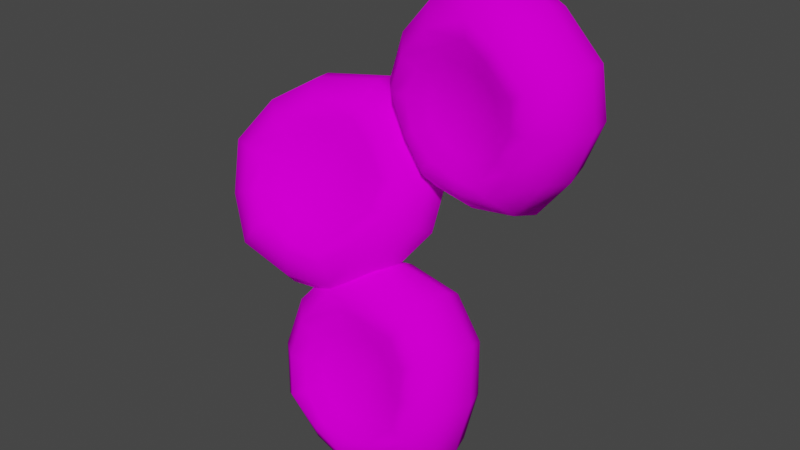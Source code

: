 # Source: Bakterija8Acineto.blend  (saved by Blender 3.6.13; exported with 4.5.12 LTS)
import bpy
from mathutils import Matrix  # noqa: F401  (used for matrix-valued properties, if any)

bpy.ops.wm.read_factory_settings(use_empty=True)
scene = bpy.context.scene
scene.name = 'Scene'

# ---- collections
col_bakterija8 = bpy.data.collections.new('Bakterija8'); scene.collection.children.link(col_bakterija8)

# ---- images (referenced by path relative to the original .blend; pixels are not part of the script)
import os
ASSET_DIR = os.environ.get("B2B_ASSET_DIR", "")  # directory of the original .blend (textures are referenced by path, not embedded)
HERE = os.path.dirname(os.path.abspath(__file__))  # packed textures are extracted next to this script under _unpacked/

def load_image(name, relpath, width, height, colorspace="sRGB"):
    """Load a texture the original file referenced (path relative to the .blend, or extracted next to this script)."""
    p = next((c for c in (os.path.join(HERE, relpath), os.path.join(ASSET_DIR, relpath)) if relpath and os.path.exists(c)), "")
    if p:
        img = bpy.data.images.load(p, check_existing=True)
        img.name = name
    else:  # same state as the original file: an image datablock whose file is absent (Cycles renders it pink)
        img = bpy.data.images.new(name, width, height)
        img.source = "FILE"
        img.filepath = "//" + (relpath or name)
    img.colorspace_settings.name = colorspace
    return img
img_bakterija8texture_png = load_image('Bakterija8Texture.png', 'Bakterija8Texture.png', 1024, 1024, 'sRGB')

# ---- materials (node trees are filled in below, after node groups)
mat_bakterija8material = bpy.data.materials.new('Bakterija8Material')
mat_bakterija8material.use_transparent_shadow = False

# ---- material node trees
mat_bakterija8material.use_nodes = True; mat_bakterija8material.node_tree.nodes.clear()
_N = mat_bakterija8material.node_tree.nodes; _L = mat_bakterija8material.node_tree.links
n0 = _N.new('ShaderNodeBsdfPrincipled'); n0.name = 'Principled BSDF'; n0.location = (10, 300)
n0.distribution = 'GGX'
n0.subsurface_method = 'RANDOM_WALK_SKIN'
n0.inputs[3].default_value = 1.45
n0.inputs[13].default_value = 0.0
n0.inputs[27].default_value = (0.0, 0.0, 0.0, 1.0)
n0.inputs[28].default_value = 1.0
n1 = _N.new('ShaderNodeOutputMaterial'); n1.name = 'Material Output'; n1.location = (300, 300)
n2 = _N.new('ShaderNodeTexImage'); n2.name = 'Image Texture'; n2.location = (-255, 291)
n2.image = img_bakterija8texture_png
_L.new(n0.outputs[0], n1.inputs[0])
_L.new(n2.outputs[0], n0.inputs[0])
n1.is_active_output = True

# ---- world
world_world = bpy.data.worlds.new('World'); scene.world = world_world
world_world.use_nodes = True; world_world.node_tree.nodes.clear()
_N = world_world.node_tree.nodes; _L = world_world.node_tree.links
n0 = _N.new('ShaderNodeOutputWorld'); n0.name = 'World Output'; n0.location = (300, 300)
n1 = _N.new('ShaderNodeBackground'); n1.name = 'Background'; n1.location = (10, 300)
n1.inputs[0].default_value = (0.05088, 0.05088, 0.05088, 1.0)
_L.new(n1.outputs[0], n0.inputs[0])
n0.is_active_output = True
world_world.color = (0.05088, 0.05088, 0.05088)
world_world.use_sun_shadow = False
world_world.sun_shadow_jitter_overblur = 0.0

# ---- meshes
me_sphere_002 = bpy.data.meshes.new('Sphere.002')
me_sphere_002.from_pydata([(0.9779, -0.1257, 1.786), (0.9554, -0.03535, 1.35), (1.28, -0.1468, 1.498), (1.484, 0.05019, 1.607), (1.568, 0.2944, 1.645), (1.52, 0.5486, 1.609), (1.348, 0.7742, 1.502), (1.015, 0.7697, 1.353), (1.005, -0.03827, 1.158), (1.323, -0.1486, 1.156), (1.554, 0.04679, 1.156), (1.649, 0.2904, 1.156), (1.591, 0.5452, 1.158), (1.39, 0.7725, 1.16), (1.065, 0.7668, 1.162), (0.9532, -0.03366, 0.9674), (1.173, -0.1363, 0.8254), (1.375, 0.06172, 0.7167), (1.459, 0.3063, 0.6793), (1.412, 0.5602, 0.7187), (1.241, 0.7848, 0.8291), (1.012, 0.7714, 0.9707), (0.8127, -0.02276, 0.8282), (0.9665, -0.1199, 0.5459), (1.089, 0.08425, 0.3584), (1.145, 0.331, 0.2932), (1.126, 0.5827, 0.3604), (1.034, 0.8011, 0.5496), (0.872, 0.7823, 0.8314), (0.6216, -0.008478, 0.7781), (0.6401, -0.09568, 0.4992), (0.6544, 0.1166, 0.2833), (0.6724, 0.3661, 0.2082), (0.6911, 0.615, 0.2853), (0.708, 0.8254, 0.5029), (0.6809, 0.7966, 0.7813), (0.431, 0.005346, 0.8305), (0.2613, -0.06798, 0.5502), (0.1677, 0.1521, 0.364), (0.1477, 0.4044, 0.2993), (0.2044, 0.6506, 0.366), (0.3291, 0.8531, 0.5539), (0.4904, 0.8104, 0.8338), (0.2922, 0.01501, 0.9715), (0.06167, -0.05438, 0.8256), (-0.1106, 0.1712, 0.7192), (-0.1582, 0.4254, 0.6825), (-0.0739, 0.6696, 0.7211), (0.1295, 0.8667, 0.8292), (0.3515, 0.8201, 0.9747), (0.6275, 0.04084, 1.161), (0.2421, 0.01793, 1.163), (-0.08778, -0.04473, 1.165), (-0.2884, 0.1825, 1.167), (-0.346, 0.4373, 1.168), (-0.2517, 0.6809, 1.169), (-0.01993, 0.8763, 1.168), (0.3014, 0.823, 1.166), (0.6781, 0.7272, 1.164), (0.2944, 0.01332, 1.354), (0.03353, -0.05503, 1.508), (-0.1375, 0.1696, 1.618), (-0.1847, 0.4235, 1.657), (-0.1008, 0.668, 1.62), (0.1014, 0.866, 1.511), (0.3537, 0.8184, 1.357), (0.4349, 0.002417, 1.493), (0.2683, -0.0734, 1.775), (0.1769, 0.145, 1.964), (0.1577, 0.3968, 2.031), (0.2136, 0.6435, 1.966), (0.3362, 0.8476, 1.779), (0.4942, 0.8075, 1.497), (0.626, -0.01186, 1.543), (0.6843, -0.1047, 1.945), (0.7011, 0.1056, 2.163), (0.7199, 0.3545, 2.24), (0.7378, 0.6041, 2.165), (0.7521, 0.8163, 1.949), (0.6853, 0.7932, 1.547), (0.8165, -0.02569, 1.491), (1.103, 0.07679, 1.974), (1.159, 0.3229, 2.04), (1.139, 0.5753, 1.976), (1.046, 0.7953, 1.789), (0.8758, 0.7794, 1.494), (1.14, -0.127, 1.418), (1.161, -0.1275, 1.157), (1.034, -0.1171, 0.9074), (0.8871, -0.1054, 0.6869), (0.6149, -0.08507, 0.6156), (0.3437, -0.06538, 0.6902), (0.1459, -0.05162, 0.8909), (0.07467, -0.04746, 1.164), (0.1738, -0.05581, 1.426), (0.3491, -0.06955, 1.634), (0.684, -0.09482, 1.783), (0.8969, -0.1099, 1.646), (1.21, 0.8208, 1.422), (1.231, 0.8203, 1.161), (1.104, 0.8307, 0.9112), (0.9569, 0.8424, 0.6907), (0.6848, 0.8627, 0.6194), (0.4135, 0.8824, 0.694), (0.2157, 0.8962, 0.8947), (0.1445, 0.9003, 1.168), (0.2437, 0.892, 1.429), (0.4189, 0.8782, 1.638), (0.7538, 0.853, 1.787), (0.9667, 0.8378, 1.65), (0.05127, -0.5989, -0.5296), (0.2491, -0.5948, -0.9287), (0.4591, -0.59, -0.619), (0.5466, -0.3311, -0.4882), (0.5643, -0.07043, -0.4851), (0.5093, 0.1522, -0.6103), (0.3901, 0.3028, -0.8448), (0.1888, 0.1856, -1.126), (0.3922, -0.6179, -1.064), (0.6747, -0.6402, -0.8835), (0.8434, -0.3943, -0.8291), (0.8895, -0.1383, -0.8528), (0.806, 0.08889, -0.9512), (0.6058, 0.2526, -1.109), (0.3319, 0.1625, -1.261), (0.4481, -0.6604, -1.249), (0.7214, -0.7251, -1.233), (0.9217, -0.5033, -1.284), (0.9789, -0.2557, -1.345), (0.8844, -0.02006, -1.406), (0.6524, 0.1677, -1.459), (0.3878, 0.12, -1.446), (0.4018, -0.711, -1.435), (0.6924, -0.8122, -1.569), (0.8664, -0.619, -1.725), (0.9144, -0.3815, -1.822), (0.8291, -0.1358, -1.847), (0.6234, 0.08064, -1.795), (0.3415, 0.06947, -1.632), (0.2656, -0.7561, -1.571), (0.4395, -0.8826, -1.77), (0.5364, -0.7149, -2.003), (0.5573, -0.4863, -2.128), (0.4991, -0.2317, -2.125), (0.3705, 0.01031, -1.996), (0.2054, 0.02441, -1.769), (0.07616, -0.7835, -1.622), (0.09074, -0.9463, -1.916), (0.08033, -0.7942, -2.178), (0.06357, -0.5711, -2.312), (0.04301, -0.311, -2.3), (0.02178, -0.05342, -2.141), (0.01589, -0.003079, -1.82), (-0.1159, -0.7861, -1.574), (-0.2235, -0.9376, -1.785), (-0.3427, -0.7869, -2.02), (-0.3976, -0.5643, -2.145), (-0.38, -0.3037, -2.142), (-0.2924, -0.04469, -2.011), (-0.1761, -0.00563, -1.771), (0.06279, -0.641, -1.264), (-0.259, -0.763, -1.439), (-0.5286, -0.9084, -1.576), (-0.7288, -0.7446, -1.734), (-0.8122, -0.5175, -1.833), (-0.7661, -0.2614, -1.857), (-0.5975, -0.0155, -1.802), (-0.3193, 0.01744, -1.636), (0.01141, 0.02435, -1.432), (-0.3149, -0.7205, -1.253), (-0.6054, -0.8268, -1.23), (-0.8373, -0.639, -1.283), (-0.9319, -0.4034, -1.345), (-0.8747, -0.1558, -1.406), (-0.6744, 0.06606, -1.456), (-0.3752, 0.05995, -1.451), (-0.2686, -0.6699, -1.068), (-0.5462, -0.7364, -0.8908), (-0.7519, -0.5199, -0.8386), (-0.8372, -0.2743, -0.8632), (-0.7892, -0.03673, -0.9608), (-0.6152, 0.1565, -1.117), (-0.3288, 0.1105, -1.265), (-0.1324, -0.6249, -0.931), (-0.282, -0.6279, -0.5425), (-0.4105, -0.3859, -0.4129), (-0.4688, -0.1313, -0.4102), (-0.4479, 0.09727, -0.535), (-0.3509, 0.2649, -0.7682), (-0.1927, 0.1556, -1.128), (0.05706, -0.5974, -0.8801), (0.03004, -0.3414, -0.3712), (0.009479, -0.08127, -0.3585), (-0.00728, 0.1418, -0.4934), (-0.01769, 0.2939, -0.7553), (-0.003217, 0.1831, -1.077), (0.3811, -0.6217, -0.758), (0.536, -0.6621, -0.9652), (0.559, -0.729, -1.237), (0.5496, -0.7946, -1.494), (0.3558, -0.8588, -1.688), (0.086, -0.8979, -1.761), (-0.1874, -0.9016, -1.691), (-0.3912, -0.8687, -1.499), (-0.4444, -0.8052, -1.232), (-0.4048, -0.7362, -0.9709), (-0.1983, -0.6468, -0.6804), (0.05463, -0.6295, -0.6892), (0.3101, 0.2971, -0.9903), (0.4651, 0.2567, -1.198), (0.488, 0.1898, -1.469), (0.4787, 0.1242, -1.726), (0.2848, 0.06001, -1.92), (0.01504, 0.02087, -1.993), (-0.2584, 0.01723, -1.924), (-0.4622, 0.05008, -1.732), (-0.5154, 0.1136, -1.464), (-0.4758, 0.1826, -1.203), (-0.2693, 0.272, -0.9127), (-0.01633, 0.2893, -0.9214), (-0.1537, -0.0878, 0.8153), (-0.2602, -0.2346, 0.4085), (0.09834, -0.1678, 0.4921), (0.227, 0.1025, 0.4441), (0.2201, 0.346, 0.3499), (0.07865, 0.5258, 0.2237), (-0.1757, 0.6145, 0.08477), (-0.4998, 0.4492, 0.05243), (-0.2361, -0.3187, 0.2307), (0.09664, -0.3275, 0.1864), (0.2389, -0.1049, 0.03781), (0.2368, 0.1219, -0.09178), (0.09059, 0.3184, -0.1826), (-0.1774, 0.4547, -0.2209), (-0.4757, 0.3651, -0.1253), (-0.3091, -0.4232, 0.07909), (-0.08567, -0.5204, -0.0614), (0.01527, -0.357, -0.2959), (-0.001365, -0.151, -0.4556), (-0.1331, 0.06631, -0.5163), (-0.3597, 0.2618, -0.4687), (-0.5486, 0.2606, -0.2769), (-0.4595, -0.5201, -0.005814), (-0.3162, -0.6997, -0.2507), (-0.3005, -0.5913, -0.5333), (-0.347, -0.4045, -0.7099), (-0.4488, -0.1679, -0.7537), (-0.5903, 0.0825, -0.658), (-0.6991, 0.1637, -0.3618), (-0.6472, -0.5835, -0.001245), (-0.6318, -0.7888, -0.2094), (-0.7224, -0.7162, -0.4894), (-0.8063, -0.5421, -0.6651), (-0.8707, -0.2929, -0.7098), (-0.9059, -0.006583, -0.6167), (-0.8867, 0.1003, -0.3573), (-0.8217, -0.5963, 0.09157), (-0.9854, -0.8405, -0.07071), (-1.175, -0.7752, -0.2981), (-1.293, -0.6036, -0.4554), (-1.323, -0.3518, -0.5186), (-1.259, -0.05826, -0.478), (-1.061, 0.08749, -0.2644), (-0.9364, -0.5551, 0.2478), (-1.141, -0.7456, 0.2166), (-1.396, -0.6569, 0.07761), (-1.537, -0.4771, -0.04859), (-1.544, -0.2336, -0.1428), (-1.415, 0.03669, -0.1908), (-1.176, 0.1286, -0.1082), (-0.6135, -0.3515, 0.3056), (-0.9604, -0.471, 0.4255), (-1.242, -0.6091, 0.5463), (-1.51, -0.4728, 0.508), (-1.656, -0.2762, 0.4172), (-1.658, -0.04941, 0.2876), (-1.516, 0.1732, 0.139), (-1.2, 0.2127, 0.06948), (-0.8177, 0.2314, 0.002035), (-0.8875, -0.3665, 0.5771), (-1.085, -0.4159, 0.8115), (-1.311, -0.2204, 0.8592), (-1.443, -0.003088, 0.7985), (-1.46, 0.2029, 0.6387), (-1.359, 0.3663, 0.4042), (-1.127, 0.3173, 0.2211), (-0.737, -0.2696, 0.662), (-0.8289, -0.2368, 0.9834), (-0.9703, 0.01356, 1.079), (-1.072, 0.2502, 1.035), (-1.119, 0.4369, 0.8587), (-1.103, 0.5454, 0.5761), (-0.9766, 0.4142, 0.306), (-0.5494, -0.2062, 0.6575), (-0.4131, -0.06891, 1.026), (-0.4482, 0.2174, 1.119), (-0.5127, 0.4666, 1.075), (-0.5966, 0.6407, 0.8988), (-0.6871, 0.7133, 0.6188), (-0.7889, 0.4775, 0.3014), (-0.3748, -0.1934, 0.5647), (-0.09002, 0.2058, 0.8558), (-0.1197, 0.4575, 0.7927), (-0.2383, 0.6291, 0.6354), (-0.4278, 0.6944, 0.408), (-0.6144, 0.4904, 0.2086), (-0.04769, -0.2279, 0.454), (-0.0596, -0.352, 0.2236), (-0.211, -0.5006, 0.0401), (-0.3777, -0.6389, -0.1132), (-0.6449, -0.7291, -0.1067), (-0.8934, -0.7473, 0.0255), (-1.057, -0.6887, 0.2479), (-1.091, -0.569, 0.501), (-0.9647, -0.4201, 0.7019), (-0.7728, -0.2821, 0.8378), (-0.4365, -0.1411, 0.8824), (-0.2511, -0.1654, 0.711), (-0.3297, 0.577, 0.03482), (-0.3416, 0.4529, -0.1955), (-0.493, 0.3043, -0.379), (-0.6598, 0.1661, -0.5323), (-0.9269, 0.0759, -0.5258), (-1.175, 0.05764, -0.3936), (-1.339, 0.1162, -0.1712), (-1.373, 0.236, 0.08184), (-1.247, 0.3848, 0.2828), (-1.055, 0.5228, 0.4186), (-0.7186, 0.6639, 0.4633), (-0.5332, 0.6396, 0.2918)], [], [(58, 85, 7), (84, 83, 5, 6), (82, 81, 3, 4), (97, 80, 1, 86), (109, 84, 6, 98), (83, 82, 4, 5), (81, 0, 2, 3), (80, 50, 1), (98, 6, 13, 99), (5, 4, 11, 12), (3, 2, 9, 10), (1, 50, 8), (58, 7, 14), (6, 5, 12, 13), (4, 3, 10, 11), (86, 1, 8, 87), (12, 11, 18, 19), (10, 9, 16, 17), (8, 50, 15), (58, 14, 21), (13, 12, 19, 20), (11, 10, 17, 18), (87, 8, 15, 88), (99, 13, 20, 100), (58, 21, 28), (20, 19, 26, 27), (18, 17, 24, 25), (88, 15, 22, 89), (100, 20, 27, 101), (19, 18, 25, 26), (17, 16, 23, 24), (15, 50, 22), (25, 24, 31, 32), (89, 22, 29, 90), (101, 27, 34, 102), (26, 25, 32, 33), (24, 23, 30, 31), (22, 50, 29), (58, 28, 35), (27, 26, 33, 34), (102, 34, 41, 103), (33, 32, 39, 40), (31, 30, 37, 38), (29, 50, 36), (58, 35, 42), (34, 33, 40, 41), (32, 31, 38, 39), (90, 29, 36, 91), (38, 37, 44, 45), (36, 50, 43), (58, 42, 49), (41, 40, 47, 48), (39, 38, 45, 46), (91, 36, 43, 92), (103, 41, 48, 104), (40, 39, 46, 47), (58, 49, 57), (48, 47, 55, 56), (46, 45, 53, 54), (92, 43, 51, 93), (104, 48, 56, 105), (47, 46, 54, 55), (45, 44, 52, 53), (43, 50, 51), (93, 51, 59, 94), (105, 56, 64, 106), (55, 54, 62, 63), (53, 52, 60, 61), (51, 50, 59), (58, 57, 65), (56, 55, 63, 64), (54, 53, 61, 62), (106, 64, 71, 107), (63, 62, 69, 70), (61, 60, 67, 68), (59, 50, 66), (58, 65, 72), (64, 63, 70, 71), (62, 61, 68, 69), (94, 59, 66, 95), (66, 50, 73), (58, 72, 79), (71, 70, 77, 78), (69, 68, 75, 76), (95, 66, 73, 96), (107, 71, 78, 108), (70, 69, 76, 77), (68, 67, 74, 75), (78, 77, 83, 84), (76, 75, 81, 82), (96, 73, 80, 97), (108, 78, 84, 109), (77, 76, 82, 83), (75, 74, 0, 81), (73, 50, 80), (58, 79, 85), (74, 96, 97, 0), (67, 95, 96, 74), (60, 94, 95, 67), (52, 93, 94, 60), (44, 92, 93, 52), (37, 91, 92, 44), (30, 90, 91, 37), (23, 89, 90, 30), (16, 88, 89, 23), (9, 87, 88, 16), (2, 86, 87, 9), (0, 97, 86, 2), (79, 108, 109, 85), (72, 107, 108, 79), (65, 106, 107, 72), (57, 105, 106, 65), (49, 104, 105, 57), (42, 103, 104, 49), (35, 102, 103, 42), (28, 101, 102, 35), (21, 100, 101, 28), (14, 99, 100, 21), (7, 98, 99, 14), (85, 109, 98, 7), (168, 195, 117), (194, 193, 115, 116), (192, 191, 113, 114), (207, 190, 111, 196), (219, 194, 116, 208), (193, 192, 114, 115), (191, 110, 112, 113), (190, 160, 111), (208, 116, 123, 209), (115, 114, 121, 122), (113, 112, 119, 120), (111, 160, 118), (168, 117, 124), (116, 115, 122, 123), (114, 113, 120, 121), (196, 111, 118, 197), (122, 121, 128, 129), (120, 119, 126, 127), (118, 160, 125), (168, 124, 131), (123, 122, 129, 130), (121, 120, 127, 128), (197, 118, 125, 198), (209, 123, 130, 210), (168, 131, 138), (130, 129, 136, 137), (128, 127, 134, 135), (198, 125, 132, 199), (210, 130, 137, 211), (129, 128, 135, 136), (127, 126, 133, 134), (125, 160, 132), (135, 134, 141, 142), (199, 132, 139, 200), (211, 137, 144, 212), (136, 135, 142, 143), (134, 133, 140, 141), (132, 160, 139), (168, 138, 145), (137, 136, 143, 144), (212, 144, 151, 213), (143, 142, 149, 150), (141, 140, 147, 148), (139, 160, 146), (168, 145, 152), (144, 143, 150, 151), (142, 141, 148, 149), (200, 139, 146, 201), (148, 147, 154, 155), (146, 160, 153), (168, 152, 159), (151, 150, 157, 158), (149, 148, 155, 156), (201, 146, 153, 202), (213, 151, 158, 214), (150, 149, 156, 157), (168, 159, 167), (158, 157, 165, 166), (156, 155, 163, 164), (202, 153, 161, 203), (214, 158, 166, 215), (157, 156, 164, 165), (155, 154, 162, 163), (153, 160, 161), (203, 161, 169, 204), (215, 166, 174, 216), (165, 164, 172, 173), (163, 162, 170, 171), (161, 160, 169), (168, 167, 175), (166, 165, 173, 174), (164, 163, 171, 172), (216, 174, 181, 217), (173, 172, 179, 180), (171, 170, 177, 178), (169, 160, 176), (168, 175, 182), (174, 173, 180, 181), (172, 171, 178, 179), (204, 169, 176, 205), (176, 160, 183), (168, 182, 189), (181, 180, 187, 188), (179, 178, 185, 186), (205, 176, 183, 206), (217, 181, 188, 218), (180, 179, 186, 187), (178, 177, 184, 185), (188, 187, 193, 194), (186, 185, 191, 192), (206, 183, 190, 207), (218, 188, 194, 219), (187, 186, 192, 193), (185, 184, 110, 191), (183, 160, 190), (168, 189, 195), (184, 206, 207, 110), (177, 205, 206, 184), (170, 204, 205, 177), (162, 203, 204, 170), (154, 202, 203, 162), (147, 201, 202, 154), (140, 200, 201, 147), (133, 199, 200, 140), (126, 198, 199, 133), (119, 197, 198, 126), (112, 196, 197, 119), (110, 207, 196, 112), (189, 218, 219, 195), (182, 217, 218, 189), (175, 216, 217, 182), (167, 215, 216, 175), (159, 214, 215, 167), (152, 213, 214, 159), (145, 212, 213, 152), (138, 211, 212, 145), (131, 210, 211, 138), (124, 209, 210, 131), (117, 208, 209, 124), (195, 219, 208, 117), (278, 305, 227), (304, 303, 225, 226), (302, 301, 223, 224), (317, 300, 221, 306), (329, 304, 226, 318), (303, 302, 224, 225), (301, 220, 222, 223), (300, 270, 221), (318, 226, 233, 319), (225, 224, 231, 232), (223, 222, 229, 230), (221, 270, 228), (278, 227, 234), (226, 225, 232, 233), (224, 223, 230, 231), (306, 221, 228, 307), (232, 231, 238, 239), (230, 229, 236, 237), (228, 270, 235), (278, 234, 241), (233, 232, 239, 240), (231, 230, 237, 238), (307, 228, 235, 308), (319, 233, 240, 320), (278, 241, 248), (240, 239, 246, 247), (238, 237, 244, 245), (308, 235, 242, 309), (320, 240, 247, 321), (239, 238, 245, 246), (237, 236, 243, 244), (235, 270, 242), (245, 244, 251, 252), (309, 242, 249, 310), (321, 247, 254, 322), (246, 245, 252, 253), (244, 243, 250, 251), (242, 270, 249), (278, 248, 255), (247, 246, 253, 254), (322, 254, 261, 323), (253, 252, 259, 260), (251, 250, 257, 258), (249, 270, 256), (278, 255, 262), (254, 253, 260, 261), (252, 251, 258, 259), (310, 249, 256, 311), (258, 257, 264, 265), (256, 270, 263), (278, 262, 269), (261, 260, 267, 268), (259, 258, 265, 266), (311, 256, 263, 312), (323, 261, 268, 324), (260, 259, 266, 267), (278, 269, 277), (268, 267, 275, 276), (266, 265, 273, 274), (312, 263, 271, 313), (324, 268, 276, 325), (267, 266, 274, 275), (265, 264, 272, 273), (263, 270, 271), (313, 271, 279, 314), (325, 276, 284, 326), (275, 274, 282, 283), (273, 272, 280, 281), (271, 270, 279), (278, 277, 285), (276, 275, 283, 284), (274, 273, 281, 282), (326, 284, 291, 327), (283, 282, 289, 290), (281, 280, 287, 288), (279, 270, 286), (278, 285, 292), (284, 283, 290, 291), (282, 281, 288, 289), (314, 279, 286, 315), (286, 270, 293), (278, 292, 299), (291, 290, 297, 298), (289, 288, 295, 296), (315, 286, 293, 316), (327, 291, 298, 328), (290, 289, 296, 297), (288, 287, 294, 295), (298, 297, 303, 304), (296, 295, 301, 302), (316, 293, 300, 317), (328, 298, 304, 329), (297, 296, 302, 303), (295, 294, 220, 301), (293, 270, 300), (278, 299, 305), (294, 316, 317, 220), (287, 315, 316, 294), (280, 314, 315, 287), (272, 313, 314, 280), (264, 312, 313, 272), (257, 311, 312, 264), (250, 310, 311, 257), (243, 309, 310, 250), (236, 308, 309, 243), (229, 307, 308, 236), (222, 306, 307, 229), (220, 317, 306, 222), (299, 328, 329, 305), (292, 327, 328, 299), (285, 326, 327, 292), (277, 325, 326, 285), (269, 324, 325, 277), (262, 323, 324, 269), (255, 322, 323, 262), (248, 321, 322, 255), (241, 320, 321, 248), (234, 319, 320, 241), (227, 318, 319, 234), (305, 329, 318, 227)])
me_sphere_002.polygons.foreach_set('use_smooth', [True] * 360)
_uv = me_sphere_002.uv_layers.new(name='UVMap')
_uv.uv.foreach_set('vector', [0.4963, 0.5079, 0.3929, 0.4776, 0.3911, 0.5335, 0.2954, 0.4475, 0.2038, 0.4214, 0.1965, 0.5922, 0.2874, 0.5688, 0.8793, 0.617, 0.7822, 0.5911, 0.7889, 0.4205, 0.8782, 0.3958, 0.6456, 0.5519, 0.5928, 0.5355, 0.5944, 0.4797, 0.6517, 0.4553, 0.3414, 0.4613, 0.2954, 0.4475, 0.2874, 0.5688, 0.3349, 0.5574, 0.2038, 0.4214, 0.1067, 0.3951, 0.107, 0.6166, 0.1965, 0.5922, 0.7822, 0.5911, 0.6905, 0.5654, 0.6983, 0.4441, 0.7889, 0.4205, 0.5928, 0.5355, 0.4898, 0.5056, 0.5944, 0.4797, 0.3349, 0.5574, 0.2874, 0.5688, 0.3466, 0.6503, 0.3819, 0.6172, 0.1965, 0.5922, 0.107, 0.6166, 0.207, 0.7829, 0.2774, 0.7148, 0.7889, 0.4205, 0.6983, 0.4441, 0.6389, 0.3629, 0.7078, 0.2984, 0.5944, 0.4797, 0.4898, 0.5056, 0.5672, 0.4311, 0.4963, 0.5079, 0.3911, 0.5335, 0.4182, 0.5825, 0.2874, 0.5688, 0.1965, 0.5922, 0.2774, 0.7148, 0.3466, 0.6503, 0.8782, 0.3958, 0.7889, 0.4205, 0.7078, 0.2984, 0.7779, 0.2302, 0.6517, 0.4553, 0.5944, 0.4797, 0.5672, 0.4311, 0.6043, 0.3952, 0.2774, 0.7148, 0.207, 0.7829, 0.3894, 0.8848, 0.4177, 0.7855, 0.7078, 0.2984, 0.6389, 0.3629, 0.541, 0.3214, 0.5677, 0.2281, 0.5672, 0.4311, 0.4898, 0.5056, 0.5193, 0.4034, 0.4963, 0.5079, 0.4182, 0.5825, 0.4662, 0.6107, 0.3466, 0.6503, 0.2774, 0.7148, 0.4177, 0.7855, 0.4447, 0.6922, 0.7779, 0.2302, 0.7078, 0.2984, 0.5677, 0.2281, 0.5958, 0.1291, 0.6043, 0.3952, 0.5672, 0.4311, 0.5193, 0.4034, 0.5277, 0.3668, 0.3819, 0.6172, 0.3466, 0.6503, 0.4447, 0.6922, 0.4583, 0.6455, 0.4963, 0.5079, 0.4662, 0.6107, 0.5217, 0.6127, 0.4447, 0.6922, 0.4177, 0.7855, 0.5684, 0.8007, 0.5457, 0.7091, 0.5958, 0.1291, 0.5677, 0.2281, 0.4175, 0.2131, 0.3947, 0.1207, 0.5277, 0.3668, 0.5193, 0.4034, 0.464, 0.401, 0.452, 0.3509, 0.4583, 0.6455, 0.4447, 0.6922, 0.5457, 0.7091, 0.5338, 0.6617, 0.4177, 0.7855, 0.3894, 0.8848, 0.5912, 0.8934, 0.5684, 0.8007, 0.5677, 0.2281, 0.541, 0.3214, 0.4403, 0.3045, 0.4175, 0.2131, 0.5193, 0.4034, 0.4898, 0.5056, 0.464, 0.401, 0.3947, 0.1207, 0.4175, 0.2131, 0.2952, 0.2911, 0.2251, 0.2165, 0.452, 0.3509, 0.464, 0.401, 0.4152, 0.4282, 0.3796, 0.3909, 0.5338, 0.6617, 0.5457, 0.7091, 0.6249, 0.653, 0.6057, 0.6218, 0.5684, 0.8007, 0.5912, 0.8934, 0.761, 0.7973, 0.6909, 0.7226, 0.4175, 0.2131, 0.4403, 0.3045, 0.3614, 0.3608, 0.2952, 0.2911, 0.464, 0.401, 0.4898, 0.5056, 0.4152, 0.4282, 0.4963, 0.5079, 0.5217, 0.6127, 0.5708, 0.5859, 0.5457, 0.7091, 0.5684, 0.8007, 0.6909, 0.7226, 0.6249, 0.653, 0.6057, 0.6218, 0.6249, 0.653, 0.6943, 0.5658, 0.648, 0.552, 0.6909, 0.7226, 0.761, 0.7973, 0.8756, 0.6182, 0.7846, 0.5919, 0.2952, 0.2911, 0.3614, 0.3608, 0.2918, 0.4478, 0.2014, 0.4218, 0.4152, 0.4282, 0.4898, 0.5056, 0.3866, 0.4758, 0.4963, 0.5079, 0.5708, 0.5859, 0.5998, 0.5382, 0.6249, 0.653, 0.6909, 0.7226, 0.7846, 0.5919, 0.6943, 0.5658, 0.2251, 0.2165, 0.2952, 0.2911, 0.2014, 0.4218, 0.1104, 0.3955, 0.3796, 0.3909, 0.4152, 0.4282, 0.3866, 0.4758, 0.3371, 0.4612, 0.2014, 0.4218, 0.2918, 0.4478, 0.3041, 0.5469, 0.21, 0.5697, 0.3866, 0.4758, 0.4898, 0.5056, 0.3858, 0.5314, 0.4963, 0.5079, 0.5998, 0.5382, 0.6011, 0.4824, 0.6943, 0.5658, 0.7846, 0.5919, 0.7762, 0.4442, 0.6822, 0.4667, 0.1104, 0.3955, 0.2014, 0.4218, 0.21, 0.5697, 0.1104, 0.5932, 0.3371, 0.4612, 0.3866, 0.4758, 0.3858, 0.5314, 0.3352, 0.5438, 0.648, 0.552, 0.6943, 0.5658, 0.6822, 0.4667, 0.6497, 0.4702, 0.7846, 0.5919, 0.8756, 0.6182, 0.8756, 0.4208, 0.7762, 0.4442, 0.4963, 0.5079, 0.6011, 0.4824, 0.5743, 0.4333, 0.6822, 0.4667, 0.7762, 0.4442, 0.7132, 0.2997, 0.6452, 0.3647, 0.1104, 0.5932, 0.21, 0.5697, 0.2733, 0.7144, 0.2043, 0.7795, 0.3352, 0.5438, 0.3858, 0.5314, 0.4123, 0.5802, 0.3756, 0.6159, 0.6497, 0.4702, 0.6822, 0.4667, 0.6452, 0.3647, 0.6102, 0.3986, 0.7762, 0.4442, 0.8756, 0.4208, 0.7822, 0.2349, 0.7132, 0.2997, 0.21, 0.5697, 0.3041, 0.5469, 0.3413, 0.6492, 0.2733, 0.7144, 0.3858, 0.5314, 0.4898, 0.5056, 0.4123, 0.5802, 0.3756, 0.6159, 0.4123, 0.5802, 0.4601, 0.608, 0.4488, 0.6513, 0.6102, 0.3986, 0.6452, 0.3647, 0.5506, 0.3175, 0.5373, 0.3634, 0.7132, 0.2997, 0.7822, 0.2349, 0.6063, 0.128, 0.5773, 0.2261, 0.2733, 0.7144, 0.3413, 0.6492, 0.436, 0.6961, 0.4095, 0.7877, 0.4123, 0.5802, 0.4898, 0.5056, 0.4601, 0.608, 0.4963, 0.5079, 0.5743, 0.4333, 0.5264, 0.405, 0.6452, 0.3647, 0.7132, 0.2997, 0.5773, 0.2261, 0.5506, 0.3175, 0.2043, 0.7795, 0.2733, 0.7144, 0.4095, 0.7877, 0.3808, 0.886, 0.5373, 0.3634, 0.5506, 0.3175, 0.4472, 0.3077, 0.459, 0.3547, 0.5773, 0.2261, 0.6063, 0.128, 0.4012, 0.1207, 0.4238, 0.2155, 0.4095, 0.7877, 0.436, 0.6961, 0.5393, 0.7055, 0.5631, 0.7978, 0.4601, 0.608, 0.4898, 0.5056, 0.5154, 0.6097, 0.4963, 0.5079, 0.5264, 0.405, 0.4708, 0.4033, 0.5506, 0.3175, 0.5773, 0.2261, 0.4238, 0.2155, 0.4472, 0.3077, 0.3808, 0.886, 0.4095, 0.7877, 0.5631, 0.7978, 0.5861, 0.8925, 0.4488, 0.6513, 0.4601, 0.608, 0.5154, 0.6097, 0.5276, 0.6596, 0.5154, 0.6097, 0.4898, 0.5056, 0.5644, 0.5834, 0.4963, 0.5079, 0.4708, 0.4033, 0.4217, 0.4297, 0.4472, 0.3077, 0.4238, 0.2155, 0.2621, 0.2906, 0.3269, 0.3562, 0.5861, 0.8925, 0.5631, 0.7978, 0.7245, 0.7221, 0.79, 0.7872, 0.5276, 0.6596, 0.5154, 0.6097, 0.5644, 0.5834, 0.627, 0.6228, 0.459, 0.3547, 0.4472, 0.3077, 0.3269, 0.3562, 0.3601, 0.3909, 0.4238, 0.2155, 0.4012, 0.1207, 0.1969, 0.2251, 0.2621, 0.2906, 0.5631, 0.7978, 0.5393, 0.7055, 0.6595, 0.6567, 0.7245, 0.7221, 0.3269, 0.3562, 0.2621, 0.2906, 0.2038, 0.4214, 0.2954, 0.4475, 0.79, 0.7872, 0.7245, 0.7221, 0.7822, 0.5911, 0.8793, 0.617, 0.627, 0.6228, 0.5644, 0.5834, 0.5928, 0.5355, 0.6456, 0.5519, 0.3601, 0.3909, 0.3269, 0.3562, 0.2954, 0.4475, 0.3414, 0.4613, 0.2621, 0.2906, 0.1969, 0.2251, 0.1067, 0.3951, 0.2038, 0.4214, 0.7245, 0.7221, 0.6595, 0.6567, 0.6905, 0.5654, 0.7822, 0.5911, 0.5644, 0.5834, 0.4898, 0.5056, 0.5928, 0.5355, 0.4963, 0.5079, 0.4217, 0.4297, 0.3929, 0.4776, 0.6595, 0.6567, 0.627, 0.6228, 0.6456, 0.5519, 0.6905, 0.5654, 0.5393, 0.7055, 0.5276, 0.6596, 0.627, 0.6228, 0.6595, 0.6567, 0.436, 0.6961, 0.4488, 0.6513, 0.5276, 0.6596, 0.5393, 0.7055, 0.3413, 0.6492, 0.3756, 0.6159, 0.4488, 0.6513, 0.436, 0.6961, 0.3041, 0.5469, 0.3352, 0.5438, 0.3756, 0.6159, 0.3413, 0.6492, 0.2918, 0.4478, 0.3371, 0.4612, 0.3352, 0.5438, 0.3041, 0.5469, 0.3614, 0.3608, 0.3796, 0.3909, 0.3371, 0.4612, 0.2918, 0.4478, 0.4403, 0.3045, 0.452, 0.3509, 0.3796, 0.3909, 0.3614, 0.3608, 0.541, 0.3214, 0.5277, 0.3668, 0.452, 0.3509, 0.4403, 0.3045, 0.6389, 0.3629, 0.6043, 0.3952, 0.5277, 0.3668, 0.541, 0.3214, 0.6983, 0.4441, 0.6517, 0.4553, 0.6043, 0.3952, 0.6389, 0.3629, 0.6905, 0.5654, 0.6456, 0.5519, 0.6517, 0.4553, 0.6983, 0.4441, 0.4217, 0.4297, 0.3601, 0.3909, 0.3414, 0.4613, 0.3929, 0.4776, 0.4708, 0.4033, 0.459, 0.3547, 0.3601, 0.3909, 0.4217, 0.4297, 0.5264, 0.405, 0.5373, 0.3634, 0.459, 0.3547, 0.4708, 0.4033, 0.5743, 0.4333, 0.6102, 0.3986, 0.5373, 0.3634, 0.5264, 0.405, 0.6011, 0.4824, 0.6497, 0.4702, 0.6102, 0.3986, 0.5743, 0.4333, 0.5998, 0.5382, 0.648, 0.552, 0.6497, 0.4702, 0.6011, 0.4824, 0.5708, 0.5859, 0.6057, 0.6218, 0.648, 0.552, 0.5998, 0.5382, 0.5217, 0.6127, 0.5338, 0.6617, 0.6057, 0.6218, 0.5708, 0.5859, 0.4662, 0.6107, 0.4583, 0.6455, 0.5338, 0.6617, 0.5217, 0.6127, 0.4182, 0.5825, 0.3819, 0.6172, 0.4583, 0.6455, 0.4662, 0.6107, 0.3911, 0.5335, 0.3349, 0.5574, 0.3819, 0.6172, 0.4182, 0.5825, 0.3929, 0.4776, 0.3414, 0.4613, 0.3349, 0.5574, 0.3911, 0.5335, 0.4963, 0.5079, 0.3929, 0.4776, 0.3911, 0.5335, 0.2954, 0.4475, 0.2038, 0.4214, 0.1965, 0.5922, 0.2874, 0.5688, 0.8793, 0.617, 0.7822, 0.5911, 0.7889, 0.4205, 0.8782, 0.3958, 0.6456, 0.5519, 0.5928, 0.5355, 0.5944, 0.4797, 0.6517, 0.4553, 0.3414, 0.4613, 0.2954, 0.4475, 0.2874, 0.5688, 0.3349, 0.5574, 0.2038, 0.4214, 0.1067, 0.3951, 0.107, 0.6166, 0.1965, 0.5922, 0.7822, 0.5911, 0.6905, 0.5654, 0.6983, 0.4441, 0.7889, 0.4205, 0.5928, 0.5355, 0.4898, 0.5056, 0.5944, 0.4797, 0.3349, 0.5574, 0.2874, 0.5688, 0.3466, 0.6503, 0.3819, 0.6172, 0.1965, 0.5922, 0.107, 0.6166, 0.207, 0.7829, 0.2774, 0.7148, 0.7889, 0.4205, 0.6983, 0.4441, 0.6389, 0.3629, 0.7078, 0.2984, 0.5944, 0.4797, 0.4898, 0.5056, 0.5672, 0.4311, 0.4963, 0.5079, 0.3911, 0.5335, 0.4182, 0.5825, 0.2874, 0.5688, 0.1965, 0.5922, 0.2774, 0.7148, 0.3466, 0.6503, 0.8782, 0.3958, 0.7889, 0.4205, 0.7078, 0.2984, 0.7779, 0.2302, 0.6517, 0.4553, 0.5944, 0.4797, 0.5672, 0.4311, 0.6043, 0.3952, 0.2774, 0.7148, 0.207, 0.7829, 0.3894, 0.8848, 0.4177, 0.7855, 0.7078, 0.2984, 0.6389, 0.3629, 0.541, 0.3214, 0.5677, 0.2281, 0.5672, 0.4311, 0.4898, 0.5056, 0.5193, 0.4034, 0.4963, 0.5079, 0.4182, 0.5825, 0.4662, 0.6107, 0.3466, 0.6503, 0.2774, 0.7148, 0.4177, 0.7855, 0.4447, 0.6922, 0.7779, 0.2302, 0.7078, 0.2984, 0.5677, 0.2281, 0.5958, 0.1291, 0.6043, 0.3952, 0.5672, 0.4311, 0.5193, 0.4034, 0.5277, 0.3668, 0.3819, 0.6172, 0.3466, 0.6503, 0.4447, 0.6922, 0.4583, 0.6455, 0.4963, 0.5079, 0.4662, 0.6107, 0.5217, 0.6127, 0.4447, 0.6922, 0.4177, 0.7855, 0.5684, 0.8007, 0.5457, 0.7091, 0.5958, 0.1291, 0.5677, 0.2281, 0.4175, 0.2131, 0.3947, 0.1207, 0.5277, 0.3668, 0.5193, 0.4034, 0.464, 0.401, 0.452, 0.3509, 0.4583, 0.6455, 0.4447, 0.6922, 0.5457, 0.7091, 0.5338, 0.6617, 0.4177, 0.7855, 0.3894, 0.8848, 0.5912, 0.8934, 0.5684, 0.8007, 0.5677, 0.2281, 0.541, 0.3214, 0.4403, 0.3045, 0.4175, 0.2131, 0.5193, 0.4034, 0.4898, 0.5056, 0.464, 0.401, 0.3947, 0.1207, 0.4175, 0.2131, 0.2952, 0.2911, 0.2251, 0.2165, 0.452, 0.3509, 0.464, 0.401, 0.4152, 0.4282, 0.3796, 0.3909, 0.5338, 0.6617, 0.5457, 0.7091, 0.6249, 0.653, 0.6057, 0.6218, 0.5684, 0.8007, 0.5912, 0.8934, 0.761, 0.7973, 0.6909, 0.7226, 0.4175, 0.2131, 0.4403, 0.3045, 0.3614, 0.3608, 0.2952, 0.2911, 0.464, 0.401, 0.4898, 0.5056, 0.4152, 0.4282, 0.4963, 0.5079, 0.5217, 0.6127, 0.5708, 0.5859, 0.5457, 0.7091, 0.5684, 0.8007, 0.6909, 0.7226, 0.6249, 0.653, 0.6057, 0.6218, 0.6249, 0.653, 0.6943, 0.5658, 0.648, 0.552, 0.6909, 0.7226, 0.761, 0.7973, 0.8756, 0.6182, 0.7846, 0.5919, 0.2952, 0.2911, 0.3614, 0.3608, 0.2918, 0.4478, 0.2014, 0.4218, 0.4152, 0.4282, 0.4898, 0.5056, 0.3866, 0.4758, 0.4963, 0.5079, 0.5708, 0.5859, 0.5998, 0.5382, 0.6249, 0.653, 0.6909, 0.7226, 0.7846, 0.5919, 0.6943, 0.5658, 0.2251, 0.2165, 0.2952, 0.2911, 0.2014, 0.4218, 0.1104, 0.3955, 0.3796, 0.3909, 0.4152, 0.4282, 0.3866, 0.4758, 0.3371, 0.4612, 0.2014, 0.4218, 0.2918, 0.4478, 0.3041, 0.5469, 0.21, 0.5697, 0.3866, 0.4758, 0.4898, 0.5056, 0.3858, 0.5314, 0.4963, 0.5079, 0.5998, 0.5382, 0.6011, 0.4824, 0.6943, 0.5658, 0.7846, 0.5919, 0.7762, 0.4442, 0.6822, 0.4667, 0.1104, 0.3955, 0.2014, 0.4218, 0.21, 0.5697, 0.1104, 0.5932, 0.3371, 0.4612, 0.3866, 0.4758, 0.3858, 0.5314, 0.3352, 0.5438, 0.648, 0.552, 0.6943, 0.5658, 0.6822, 0.4667, 0.6497, 0.4702, 0.7846, 0.5919, 0.8756, 0.6182, 0.8756, 0.4208, 0.7762, 0.4442, 0.4963, 0.5079, 0.6011, 0.4824, 0.5743, 0.4333, 0.6822, 0.4667, 0.7762, 0.4442, 0.7132, 0.2997, 0.6452, 0.3647, 0.1104, 0.5932, 0.21, 0.5697, 0.2733, 0.7144, 0.2043, 0.7795, 0.3352, 0.5438, 0.3858, 0.5314, 0.4123, 0.5802, 0.3756, 0.6159, 0.6497, 0.4702, 0.6822, 0.4667, 0.6452, 0.3647, 0.6102, 0.3986, 0.7762, 0.4442, 0.8756, 0.4208, 0.7822, 0.2349, 0.7132, 0.2997, 0.21, 0.5697, 0.3041, 0.5469, 0.3413, 0.6492, 0.2733, 0.7144, 0.3858, 0.5314, 0.4898, 0.5056, 0.4123, 0.5802, 0.3756, 0.6159, 0.4123, 0.5802, 0.4601, 0.608, 0.4488, 0.6513, 0.6102, 0.3986, 0.6452, 0.3647, 0.5506, 0.3175, 0.5373, 0.3634, 0.7132, 0.2997, 0.7822, 0.2349, 0.6063, 0.128, 0.5773, 0.2261, 0.2733, 0.7144, 0.3413, 0.6492, 0.436, 0.6961, 0.4095, 0.7877, 0.4123, 0.5802, 0.4898, 0.5056, 0.4601, 0.608, 0.4963, 0.5079, 0.5743, 0.4333, 0.5264, 0.405, 0.6452, 0.3647, 0.7132, 0.2997, 0.5773, 0.2261, 0.5506, 0.3175, 0.2043, 0.7795, 0.2733, 0.7144, 0.4095, 0.7877, 0.3808, 0.886, 0.5373, 0.3634, 0.5506, 0.3175, 0.4472, 0.3077, 0.459, 0.3547, 0.5773, 0.2261, 0.6063, 0.128, 0.4012, 0.1207, 0.4238, 0.2155, 0.4095, 0.7877, 0.436, 0.6961, 0.5393, 0.7055, 0.5631, 0.7978, 0.4601, 0.608, 0.4898, 0.5056, 0.5154, 0.6097, 0.4963, 0.5079, 0.5264, 0.405, 0.4708, 0.4033, 0.5506, 0.3175, 0.5773, 0.2261, 0.4238, 0.2155, 0.4472, 0.3077, 0.3808, 0.886, 0.4095, 0.7877, 0.5631, 0.7978, 0.5861, 0.8925, 0.4488, 0.6513, 0.4601, 0.608, 0.5154, 0.6097, 0.5276, 0.6596, 0.5154, 0.6097, 0.4898, 0.5056, 0.5644, 0.5834, 0.4963, 0.5079, 0.4708, 0.4033, 0.4217, 0.4297, 0.4472, 0.3077, 0.4238, 0.2155, 0.2621, 0.2906, 0.3269, 0.3562, 0.5861, 0.8925, 0.5631, 0.7978, 0.7245, 0.7221, 0.79, 0.7872, 0.5276, 0.6596, 0.5154, 0.6097, 0.5644, 0.5834, 0.627, 0.6228, 0.459, 0.3547, 0.4472, 0.3077, 0.3269, 0.3562, 0.3601, 0.3909, 0.4238, 0.2155, 0.4012, 0.1207, 0.1969, 0.2251, 0.2621, 0.2906, 0.5631, 0.7978, 0.5393, 0.7055, 0.6595, 0.6567, 0.7245, 0.7221, 0.3269, 0.3562, 0.2621, 0.2906, 0.2038, 0.4214, 0.2954, 0.4475, 0.79, 0.7872, 0.7245, 0.7221, 0.7822, 0.5911, 0.8793, 0.617, 0.627, 0.6228, 0.5644, 0.5834, 0.5928, 0.5355, 0.6456, 0.5519, 0.3601, 0.3909, 0.3269, 0.3562, 0.2954, 0.4475, 0.3414, 0.4613, 0.2621, 0.2906, 0.1969, 0.2251, 0.1067, 0.3951, 0.2038, 0.4214, 0.7245, 0.7221, 0.6595, 0.6567, 0.6905, 0.5654, 0.7822, 0.5911, 0.5644, 0.5834, 0.4898, 0.5056, 0.5928, 0.5355, 0.4963, 0.5079, 0.4217, 0.4297, 0.3929, 0.4776, 0.6595, 0.6567, 0.627, 0.6228, 0.6456, 0.5519, 0.6905, 0.5654, 0.5393, 0.7055, 0.5276, 0.6596, 0.627, 0.6228, 0.6595, 0.6567, 0.436, 0.6961, 0.4488, 0.6513, 0.5276, 0.6596, 0.5393, 0.7055, 0.3413, 0.6492, 0.3756, 0.6159, 0.4488, 0.6513, 0.436, 0.6961, 0.3041, 0.5469, 0.3352, 0.5438, 0.3756, 0.6159, 0.3413, 0.6492, 0.2918, 0.4478, 0.3371, 0.4612, 0.3352, 0.5438, 0.3041, 0.5469, 0.3614, 0.3608, 0.3796, 0.3909, 0.3371, 0.4612, 0.2918, 0.4478, 0.4403, 0.3045, 0.452, 0.3509, 0.3796, 0.3909, 0.3614, 0.3608, 0.541, 0.3214, 0.5277, 0.3668, 0.452, 0.3509, 0.4403, 0.3045, 0.6389, 0.3629, 0.6043, 0.3952, 0.5277, 0.3668, 0.541, 0.3214, 0.6983, 0.4441, 0.6517, 0.4553, 0.6043, 0.3952, 0.6389, 0.3629, 0.6905, 0.5654, 0.6456, 0.5519, 0.6517, 0.4553, 0.6983, 0.4441, 0.4217, 0.4297, 0.3601, 0.3909, 0.3414, 0.4613, 0.3929, 0.4776, 0.4708, 0.4033, 0.459, 0.3547, 0.3601, 0.3909, 0.4217, 0.4297, 0.5264, 0.405, 0.5373, 0.3634, 0.459, 0.3547, 0.4708, 0.4033, 0.5743, 0.4333, 0.6102, 0.3986, 0.5373, 0.3634, 0.5264, 0.405, 0.6011, 0.4824, 0.6497, 0.4702, 0.6102, 0.3986, 0.5743, 0.4333, 0.5998, 0.5382, 0.648, 0.552, 0.6497, 0.4702, 0.6011, 0.4824, 0.5708, 0.5859, 0.6057, 0.6218, 0.648, 0.552, 0.5998, 0.5382, 0.5217, 0.6127, 0.5338, 0.6617, 0.6057, 0.6218, 0.5708, 0.5859, 0.4662, 0.6107, 0.4583, 0.6455, 0.5338, 0.6617, 0.5217, 0.6127, 0.4182, 0.5825, 0.3819, 0.6172, 0.4583, 0.6455, 0.4662, 0.6107, 0.3911, 0.5335, 0.3349, 0.5574, 0.3819, 0.6172, 0.4182, 0.5825, 0.3929, 0.4776, 0.3414, 0.4613, 0.3349, 0.5574, 0.3911, 0.5335, 0.4963, 0.5079, 0.3929, 0.4776, 0.3911, 0.5335, 0.2954, 0.4475, 0.2038, 0.4214, 0.1965, 0.5922, 0.2874, 0.5688, 0.8793, 0.617, 0.7822, 0.5911, 0.7889, 0.4205, 0.8782, 0.3958, 0.6456, 0.5519, 0.5928, 0.5355, 0.5944, 0.4797, 0.6517, 0.4553, 0.3414, 0.4613, 0.2954, 0.4475, 0.2874, 0.5688, 0.3349, 0.5574, 0.2038, 0.4214, 0.1067, 0.3951, 0.107, 0.6166, 0.1965, 0.5922, 0.7822, 0.5911, 0.6905, 0.5654, 0.6983, 0.4441, 0.7889, 0.4205, 0.5928, 0.5355, 0.4898, 0.5056, 0.5944, 0.4797, 0.3349, 0.5574, 0.2874, 0.5688, 0.3466, 0.6503, 0.3819, 0.6172, 0.1965, 0.5922, 0.107, 0.6166, 0.207, 0.7829, 0.2774, 0.7148, 0.7889, 0.4205, 0.6983, 0.4441, 0.6389, 0.3629, 0.7078, 0.2984, 0.5944, 0.4797, 0.4898, 0.5056, 0.5672, 0.4311, 0.4963, 0.5079, 0.3911, 0.5335, 0.4182, 0.5825, 0.2874, 0.5688, 0.1965, 0.5922, 0.2774, 0.7148, 0.3466, 0.6503, 0.8782, 0.3958, 0.7889, 0.4205, 0.7078, 0.2984, 0.7779, 0.2302, 0.6517, 0.4553, 0.5944, 0.4797, 0.5672, 0.4311, 0.6043, 0.3952, 0.2774, 0.7148, 0.207, 0.7829, 0.3894, 0.8848, 0.4177, 0.7855, 0.7078, 0.2984, 0.6389, 0.3629, 0.541, 0.3214, 0.5677, 0.2281, 0.5672, 0.4311, 0.4898, 0.5056, 0.5193, 0.4034, 0.4963, 0.5079, 0.4182, 0.5825, 0.4662, 0.6107, 0.3466, 0.6503, 0.2774, 0.7148, 0.4177, 0.7855, 0.4447, 0.6922, 0.7779, 0.2302, 0.7078, 0.2984, 0.5677, 0.2281, 0.5958, 0.1291, 0.6043, 0.3952, 0.5672, 0.4311, 0.5193, 0.4034, 0.5277, 0.3668, 0.3819, 0.6172, 0.3466, 0.6503, 0.4447, 0.6922, 0.4583, 0.6455, 0.4963, 0.5079, 0.4662, 0.6107, 0.5217, 0.6127, 0.4447, 0.6922, 0.4177, 0.7855, 0.5684, 0.8007, 0.5457, 0.7091, 0.5958, 0.1291, 0.5677, 0.2281, 0.4175, 0.2131, 0.3947, 0.1207, 0.5277, 0.3668, 0.5193, 0.4034, 0.464, 0.401, 0.452, 0.3509, 0.4583, 0.6455, 0.4447, 0.6922, 0.5457, 0.7091, 0.5338, 0.6617, 0.4177, 0.7855, 0.3894, 0.8848, 0.5912, 0.8934, 0.5684, 0.8007, 0.5677, 0.2281, 0.541, 0.3214, 0.4403, 0.3045, 0.4175, 0.2131, 0.5193, 0.4034, 0.4898, 0.5056, 0.464, 0.401, 0.3947, 0.1207, 0.4175, 0.2131, 0.2952, 0.2911, 0.2251, 0.2165, 0.452, 0.3509, 0.464, 0.401, 0.4152, 0.4282, 0.3796, 0.3909, 0.5338, 0.6617, 0.5457, 0.7091, 0.6249, 0.653, 0.6057, 0.6218, 0.5684, 0.8007, 0.5912, 0.8934, 0.761, 0.7973, 0.6909, 0.7226, 0.4175, 0.2131, 0.4403, 0.3045, 0.3614, 0.3608, 0.2952, 0.2911, 0.464, 0.401, 0.4898, 0.5056, 0.4152, 0.4282, 0.4963, 0.5079, 0.5217, 0.6127, 0.5708, 0.5859, 0.5457, 0.7091, 0.5684, 0.8007, 0.6909, 0.7226, 0.6249, 0.653, 0.6057, 0.6218, 0.6249, 0.653, 0.6943, 0.5658, 0.648, 0.552, 0.6909, 0.7226, 0.761, 0.7973, 0.8756, 0.6182, 0.7846, 0.5919, 0.2952, 0.2911, 0.3614, 0.3608, 0.2918, 0.4478, 0.2014, 0.4218, 0.4152, 0.4282, 0.4898, 0.5056, 0.3866, 0.4758, 0.4963, 0.5079, 0.5708, 0.5859, 0.5998, 0.5382, 0.6249, 0.653, 0.6909, 0.7226, 0.7846, 0.5919, 0.6943, 0.5658, 0.2251, 0.2165, 0.2952, 0.2911, 0.2014, 0.4218, 0.1104, 0.3955, 0.3796, 0.3909, 0.4152, 0.4282, 0.3866, 0.4758, 0.3371, 0.4612, 0.2014, 0.4218, 0.2918, 0.4478, 0.3041, 0.5469, 0.21, 0.5697, 0.3866, 0.4758, 0.4898, 0.5056, 0.3858, 0.5314, 0.4963, 0.5079, 0.5998, 0.5382, 0.6011, 0.4824, 0.6943, 0.5658, 0.7846, 0.5919, 0.7762, 0.4442, 0.6822, 0.4667, 0.1104, 0.3955, 0.2014, 0.4218, 0.21, 0.5697, 0.1104, 0.5932, 0.3371, 0.4612, 0.3866, 0.4758, 0.3858, 0.5314, 0.3352, 0.5438, 0.648, 0.552, 0.6943, 0.5658, 0.6822, 0.4667, 0.6497, 0.4702, 0.7846, 0.5919, 0.8756, 0.6182, 0.8756, 0.4208, 0.7762, 0.4442, 0.4963, 0.5079, 0.6011, 0.4824, 0.5743, 0.4333, 0.6822, 0.4667, 0.7762, 0.4442, 0.7132, 0.2997, 0.6452, 0.3647, 0.1104, 0.5932, 0.21, 0.5697, 0.2733, 0.7144, 0.2043, 0.7795, 0.3352, 0.5438, 0.3858, 0.5314, 0.4123, 0.5802, 0.3756, 0.6159, 0.6497, 0.4702, 0.6822, 0.4667, 0.6452, 0.3647, 0.6102, 0.3986, 0.7762, 0.4442, 0.8756, 0.4208, 0.7822, 0.2349, 0.7132, 0.2997, 0.21, 0.5697, 0.3041, 0.5469, 0.3413, 0.6492, 0.2733, 0.7144, 0.3858, 0.5314, 0.4898, 0.5056, 0.4123, 0.5802, 0.3756, 0.6159, 0.4123, 0.5802, 0.4601, 0.608, 0.4488, 0.6513, 0.6102, 0.3986, 0.6452, 0.3647, 0.5506, 0.3175, 0.5373, 0.3634, 0.7132, 0.2997, 0.7822, 0.2349, 0.6063, 0.128, 0.5773, 0.2261, 0.2733, 0.7144, 0.3413, 0.6492, 0.436, 0.6961, 0.4095, 0.7877, 0.4123, 0.5802, 0.4898, 0.5056, 0.4601, 0.608, 0.4963, 0.5079, 0.5743, 0.4333, 0.5264, 0.405, 0.6452, 0.3647, 0.7132, 0.2997, 0.5773, 0.2261, 0.5506, 0.3175, 0.2043, 0.7795, 0.2733, 0.7144, 0.4095, 0.7877, 0.3808, 0.886, 0.5373, 0.3634, 0.5506, 0.3175, 0.4472, 0.3077, 0.459, 0.3547, 0.5773, 0.2261, 0.6063, 0.128, 0.4012, 0.1207, 0.4238, 0.2155, 0.4095, 0.7877, 0.436, 0.6961, 0.5393, 0.7055, 0.5631, 0.7978, 0.4601, 0.608, 0.4898, 0.5056, 0.5154, 0.6097, 0.4963, 0.5079, 0.5264, 0.405, 0.4708, 0.4033, 0.5506, 0.3175, 0.5773, 0.2261, 0.4238, 0.2155, 0.4472, 0.3077, 0.3808, 0.886, 0.4095, 0.7877, 0.5631, 0.7978, 0.5861, 0.8925, 0.4488, 0.6513, 0.4601, 0.608, 0.5154, 0.6097, 0.5276, 0.6596, 0.5154, 0.6097, 0.4898, 0.5056, 0.5644, 0.5834, 0.4963, 0.5079, 0.4708, 0.4033, 0.4217, 0.4297, 0.4472, 0.3077, 0.4238, 0.2155, 0.2621, 0.2906, 0.3269, 0.3562, 0.5861, 0.8925, 0.5631, 0.7978, 0.7245, 0.7221, 0.79, 0.7872, 0.5276, 0.6596, 0.5154, 0.6097, 0.5644, 0.5834, 0.627, 0.6228, 0.459, 0.3547, 0.4472, 0.3077, 0.3269, 0.3562, 0.3601, 0.3909, 0.4238, 0.2155, 0.4012, 0.1207, 0.1969, 0.2251, 0.2621, 0.2906, 0.5631, 0.7978, 0.5393, 0.7055, 0.6595, 0.6567, 0.7245, 0.7221, 0.3269, 0.3562, 0.2621, 0.2906, 0.2038, 0.4214, 0.2954, 0.4475, 0.79, 0.7872, 0.7245, 0.7221, 0.7822, 0.5911, 0.8793, 0.617, 0.627, 0.6228, 0.5644, 0.5834, 0.5928, 0.5355, 0.6456, 0.5519, 0.3601, 0.3909, 0.3269, 0.3562, 0.2954, 0.4475, 0.3414, 0.4613, 0.2621, 0.2906, 0.1969, 0.2251, 0.1067, 0.3951, 0.2038, 0.4214, 0.7245, 0.7221, 0.6595, 0.6567, 0.6905, 0.5654, 0.7822, 0.5911, 0.5644, 0.5834, 0.4898, 0.5056, 0.5928, 0.5355, 0.4963, 0.5079, 0.4217, 0.4297, 0.3929, 0.4776, 0.6595, 0.6567, 0.627, 0.6228, 0.6456, 0.5519, 0.6905, 0.5654, 0.5393, 0.7055, 0.5276, 0.6596, 0.627, 0.6228, 0.6595, 0.6567, 0.436, 0.6961, 0.4488, 0.6513, 0.5276, 0.6596, 0.5393, 0.7055, 0.3413, 0.6492, 0.3756, 0.6159, 0.4488, 0.6513, 0.436, 0.6961, 0.3041, 0.5469, 0.3352, 0.5438, 0.3756, 0.6159, 0.3413, 0.6492, 0.2918, 0.4478, 0.3371, 0.4612, 0.3352, 0.5438, 0.3041, 0.5469, 0.3614, 0.3608, 0.3796, 0.3909, 0.3371, 0.4612, 0.2918, 0.4478, 0.4403, 0.3045, 0.452, 0.3509, 0.3796, 0.3909, 0.3614, 0.3608, 0.541, 0.3214, 0.5277, 0.3668, 0.452, 0.3509, 0.4403, 0.3045, 0.6389, 0.3629, 0.6043, 0.3952, 0.5277, 0.3668, 0.541, 0.3214, 0.6983, 0.4441, 0.6517, 0.4553, 0.6043, 0.3952, 0.6389, 0.3629, 0.6905, 0.5654, 0.6456, 0.5519, 0.6517, 0.4553, 0.6983, 0.4441, 0.4217, 0.4297, 0.3601, 0.3909, 0.3414, 0.4613, 0.3929, 0.4776, 0.4708, 0.4033, 0.459, 0.3547, 0.3601, 0.3909, 0.4217, 0.4297, 0.5264, 0.405, 0.5373, 0.3634, 0.459, 0.3547, 0.4708, 0.4033, 0.5743, 0.4333, 0.6102, 0.3986, 0.5373, 0.3634, 0.5264, 0.405, 0.6011, 0.4824, 0.6497, 0.4702, 0.6102, 0.3986, 0.5743, 0.4333, 0.5998, 0.5382, 0.648, 0.552, 0.6497, 0.4702, 0.6011, 0.4824, 0.5708, 0.5859, 0.6057, 0.6218, 0.648, 0.552, 0.5998, 0.5382, 0.5217, 0.6127, 0.5338, 0.6617, 0.6057, 0.6218, 0.5708, 0.5859, 0.4662, 0.6107, 0.4583, 0.6455, 0.5338, 0.6617, 0.5217, 0.6127, 0.4182, 0.5825, 0.3819, 0.6172, 0.4583, 0.6455, 0.4662, 0.6107, 0.3911, 0.5335, 0.3349, 0.5574, 0.3819, 0.6172, 0.4182, 0.5825, 0.3929, 0.4776, 0.3414, 0.4613, 0.3349, 0.5574, 0.3911, 0.5335])
me_sphere_002.materials.append(mat_bakterija8material)
me_sphere_002.update()

# ---- objects
ob_acinetobacter = bpy.data.objects.new('Acinetobacter', me_sphere_002)

# ---- transforms, parenting, visibility, modifiers, constraints
ob_acinetobacter.location = (0.0, 0.0, 0.0)

# ---- collection membership
col_bakterija8.objects.link(ob_acinetobacter)

# ---- scene / render settings (as saved in the file)
scene.frame_start = 1; scene.frame_end = 250; scene.frame_set(1)
scene.render.engine = 'BLENDER_EEVEE_NEXT'
scene.cycles.sampling_pattern = 'TABULATED_SOBOL'
scene.view_settings.view_transform = 'Filmic'
bpy.context.view_layer.update()

# ---- added for rendering (the .blend has no active camera and no usable light): camera, sun
cam_auto = bpy.data.cameras.new('AutoCamera')
cam_auto.lens = 50.0
cam_auto.sensor_width = 36.0
cam_auto.clip_end = 1000.0
ob_auto_camera = bpy.data.objects.new('AutoCamera', cam_auto)
scene.collection.objects.link(ob_auto_camera)
ob_auto_camera.location = (5.47424, -6.59774, 4.34682)
ob_auto_camera.rotation_euler = (1.09748, -7.21219e-08, 0.694738)
scene.camera = ob_auto_camera
light_auto_sun = bpy.data.lights.new('AutoSun', 'SUN')
light_auto_sun.energy = 3.0
light_auto_sun.angle = 0.0523599
ob_auto_sun = bpy.data.objects.new('AutoSun', light_auto_sun)
scene.collection.objects.link(ob_auto_sun)
ob_auto_sun.rotation_euler = (0.872665, 0.174533, 0.523599)
bpy.context.view_layer.update()
